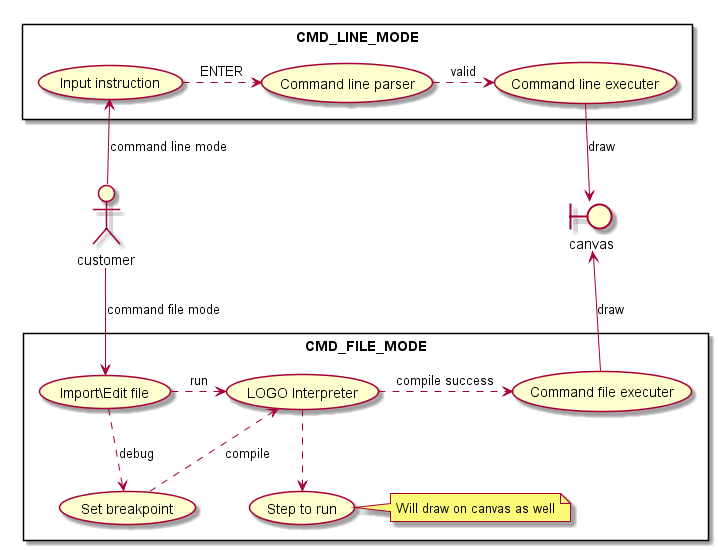

The diagram above was rendered by PlantUML. Its source (embedded in the PNG):
@startuml single-end

skinparam PackageStyle rectangle

hide footer
Actor customer
boundary canvas

rectangle CMD_LINE_MODE {
    customer -up-> (Input instruction): command line mode
    (Input instruction) .right-> (Command line parser): ENTER
    (Command line parser) .right-> (Command line executer): valid
    (Command line executer) -down-> canvas: draw
}

rectangle CMD_FILE_MODE {
    customer -down-> (Import\Edit file): command file mode
    (Import\Edit file) .right-> (LOGO Interpreter): run
    (LOGO Interpreter) .right-> (Command file executer): compile success
    (Command file executer) -up-> canvas: draw
    (Import\Edit file) .down-> (Set breakpoint): debug
    (Set breakpoint) .up-> (LOGO Interpreter): compile
    (LOGO Interpreter) .down-> (Step to run)
    note right of (Step to run): Will draw on canvas as well
}

@enduml